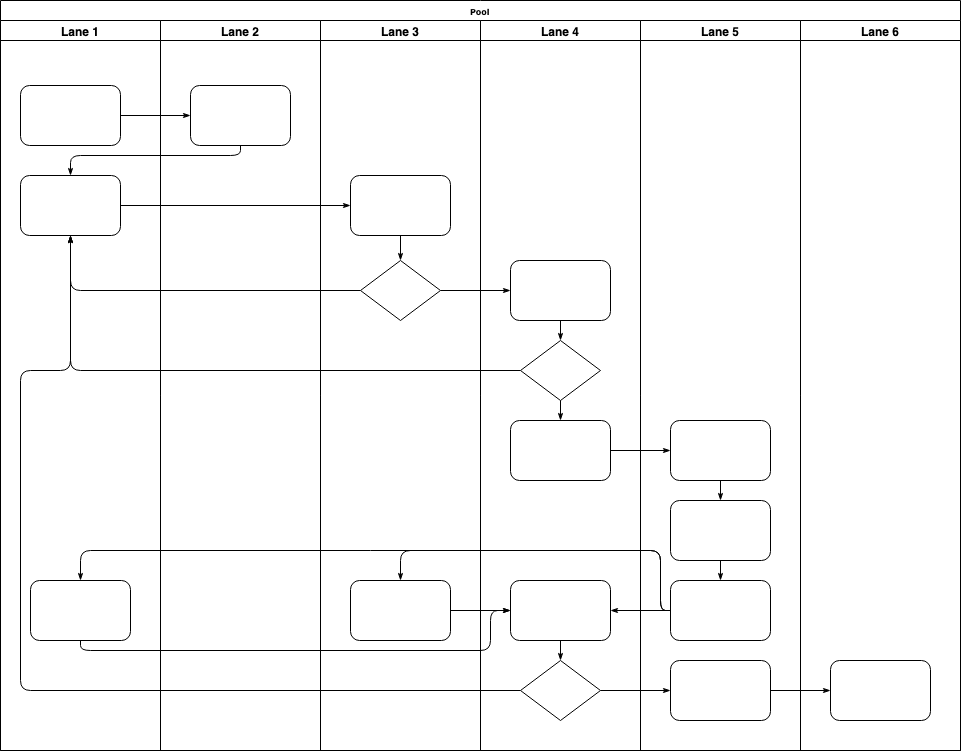

The diagram above was exported from draw.io. Its source (the exported page's mxGraphModel, read from the mxfile embedded in the PNG):
<mxGraphModel dx="786" dy="451" grid="1" gridSize="10" guides="1" tooltips="1" connect="1" arrows="1" fold="1" page="1" pageScale="1" pageWidth="1100" pageHeight="850" background="#ffffff" math="0" shadow="0">
  <root>
    <mxCell id="0" />
    <mxCell id="1" parent="0" />
    <mxCell id="77e6c97f196da883-1" value="Pool" style="swimlane;html=1;childLayout=stackLayout;startSize=20;rounded=0;shadow=0;labelBackgroundColor=none;strokeColor=#000000;strokeWidth=1;fillColor=#ffffff;fontFamily=Verdana;fontSize=8;fontColor=#000000;align=center;" parent="1" vertex="1">
      <mxGeometry x="70" y="40" width="960" height="750" as="geometry" />
    </mxCell>
    <mxCell id="77e6c97f196da883-2" value="Lane 1" style="swimlane;html=1;startSize=20;" parent="77e6c97f196da883-1" vertex="1">
      <mxGeometry y="20" width="160" height="730" as="geometry" />
    </mxCell>
    <mxCell id="77e6c97f196da883-8" value="" style="rounded=1;whiteSpace=wrap;html=1;shadow=0;labelBackgroundColor=none;strokeColor=#000000;strokeWidth=1;fillColor=#ffffff;fontFamily=Verdana;fontSize=8;fontColor=#000000;align=center;" parent="77e6c97f196da883-2" vertex="1">
      <mxGeometry x="20" y="65" width="100" height="60" as="geometry" />
    </mxCell>
    <mxCell id="77e6c97f196da883-9" value="" style="rounded=1;whiteSpace=wrap;html=1;shadow=0;labelBackgroundColor=none;strokeColor=#000000;strokeWidth=1;fillColor=#ffffff;fontFamily=Verdana;fontSize=8;fontColor=#000000;align=center;" parent="77e6c97f196da883-2" vertex="1">
      <mxGeometry x="20" y="155" width="100" height="60" as="geometry" />
    </mxCell>
    <mxCell id="77e6c97f196da883-10" value="" style="rounded=1;whiteSpace=wrap;html=1;shadow=0;labelBackgroundColor=none;strokeColor=#000000;strokeWidth=1;fillColor=#ffffff;fontFamily=Verdana;fontSize=8;fontColor=#000000;align=center;" parent="77e6c97f196da883-2" vertex="1">
      <mxGeometry x="30" y="560" width="100" height="60" as="geometry" />
    </mxCell>
    <mxCell id="77e6c97f196da883-26" style="edgeStyle=orthogonalEdgeStyle;rounded=1;html=1;labelBackgroundColor=none;startArrow=none;startFill=0;startSize=5;endArrow=classicThin;endFill=1;endSize=5;jettySize=auto;orthogonalLoop=1;strokeColor=#000000;strokeWidth=1;fontFamily=Verdana;fontSize=8;fontColor=#000000;" parent="77e6c97f196da883-1" source="77e6c97f196da883-8" target="77e6c97f196da883-11" edge="1">
      <mxGeometry relative="1" as="geometry" />
    </mxCell>
    <mxCell id="77e6c97f196da883-27" style="edgeStyle=orthogonalEdgeStyle;rounded=1;html=1;labelBackgroundColor=none;startArrow=none;startFill=0;startSize=5;endArrow=classicThin;endFill=1;endSize=5;jettySize=auto;orthogonalLoop=1;strokeColor=#000000;strokeWidth=1;fontFamily=Verdana;fontSize=8;fontColor=#000000;" parent="77e6c97f196da883-1" source="77e6c97f196da883-11" target="77e6c97f196da883-9" edge="1">
      <mxGeometry relative="1" as="geometry">
        <Array as="points">
          <mxPoint x="240" y="155" />
          <mxPoint x="70" y="155" />
        </Array>
      </mxGeometry>
    </mxCell>
    <mxCell id="77e6c97f196da883-28" style="edgeStyle=orthogonalEdgeStyle;rounded=1;html=1;labelBackgroundColor=none;startArrow=none;startFill=0;startSize=5;endArrow=classicThin;endFill=1;endSize=5;jettySize=auto;orthogonalLoop=1;strokeColor=#000000;strokeWidth=1;fontFamily=Verdana;fontSize=8;fontColor=#000000;" parent="77e6c97f196da883-1" source="77e6c97f196da883-9" target="77e6c97f196da883-12" edge="1">
      <mxGeometry relative="1" as="geometry" />
    </mxCell>
    <mxCell id="77e6c97f196da883-30" style="edgeStyle=orthogonalEdgeStyle;rounded=1;html=1;labelBackgroundColor=none;startArrow=none;startFill=0;startSize=5;endArrow=classicThin;endFill=1;endSize=5;jettySize=auto;orthogonalLoop=1;strokeColor=#000000;strokeWidth=1;fontFamily=Verdana;fontSize=8;fontColor=#000000;" parent="77e6c97f196da883-1" source="77e6c97f196da883-13" target="77e6c97f196da883-9" edge="1">
      <mxGeometry relative="1" as="geometry" />
    </mxCell>
    <mxCell id="77e6c97f196da883-31" style="edgeStyle=orthogonalEdgeStyle;rounded=1;html=1;labelBackgroundColor=none;startArrow=none;startFill=0;startSize=5;endArrow=classicThin;endFill=1;endSize=5;jettySize=auto;orthogonalLoop=1;strokeColor=#000000;strokeWidth=1;fontFamily=Verdana;fontSize=8;fontColor=#000000;" parent="77e6c97f196da883-1" source="77e6c97f196da883-16" target="77e6c97f196da883-9" edge="1">
      <mxGeometry relative="1" as="geometry" />
    </mxCell>
    <mxCell id="77e6c97f196da883-32" style="edgeStyle=orthogonalEdgeStyle;rounded=1;html=1;labelBackgroundColor=none;startArrow=none;startFill=0;startSize=5;endArrow=classicThin;endFill=1;endSize=5;jettySize=auto;orthogonalLoop=1;strokeColor=#000000;strokeWidth=1;fontFamily=Verdana;fontSize=8;fontColor=#000000;" parent="77e6c97f196da883-1" source="77e6c97f196da883-20" target="77e6c97f196da883-9" edge="1">
      <mxGeometry relative="1" as="geometry">
        <Array as="points">
          <mxPoint x="20" y="690" />
          <mxPoint x="20" y="370" />
          <mxPoint x="70" y="370" />
        </Array>
      </mxGeometry>
    </mxCell>
    <mxCell id="77e6c97f196da883-33" style="edgeStyle=orthogonalEdgeStyle;rounded=1;html=1;labelBackgroundColor=none;startArrow=none;startFill=0;startSize=5;endArrow=classicThin;endFill=1;endSize=5;jettySize=auto;orthogonalLoop=1;strokeColor=#000000;strokeWidth=1;fontFamily=Verdana;fontSize=8;fontColor=#000000;" parent="77e6c97f196da883-1" source="77e6c97f196da883-13" target="77e6c97f196da883-15" edge="1">
      <mxGeometry relative="1" as="geometry" />
    </mxCell>
    <mxCell id="77e6c97f196da883-39" style="edgeStyle=orthogonalEdgeStyle;rounded=1;html=1;labelBackgroundColor=none;startArrow=none;startFill=0;startSize=5;endArrow=classicThin;endFill=1;endSize=5;jettySize=auto;orthogonalLoop=1;strokeColor=#000000;strokeWidth=1;fontFamily=Verdana;fontSize=8;fontColor=#000000;" parent="77e6c97f196da883-1" source="77e6c97f196da883-20" target="77e6c97f196da883-23" edge="1">
      <mxGeometry relative="1" as="geometry" />
    </mxCell>
    <mxCell id="77e6c97f196da883-40" style="edgeStyle=orthogonalEdgeStyle;rounded=1;html=1;labelBackgroundColor=none;startArrow=none;startFill=0;startSize=5;endArrow=classicThin;endFill=1;endSize=5;jettySize=auto;orthogonalLoop=1;strokeColor=#000000;strokeWidth=1;fontFamily=Verdana;fontSize=8;fontColor=#000000;" parent="77e6c97f196da883-1" source="77e6c97f196da883-23" target="77e6c97f196da883-24" edge="1">
      <mxGeometry relative="1" as="geometry" />
    </mxCell>
    <mxCell id="107ba76e4e335f99-1" style="edgeStyle=orthogonalEdgeStyle;rounded=1;html=1;labelBackgroundColor=none;startArrow=none;startFill=0;startSize=5;endArrow=classicThin;endFill=1;endSize=5;jettySize=auto;orthogonalLoop=1;strokeColor=#000000;strokeWidth=1;fontFamily=Verdana;fontSize=8;fontColor=#000000;" parent="77e6c97f196da883-1" source="77e6c97f196da883-17" target="77e6c97f196da883-18" edge="1">
      <mxGeometry relative="1" as="geometry" />
    </mxCell>
    <mxCell id="107ba76e4e335f99-2" style="edgeStyle=orthogonalEdgeStyle;rounded=1;html=1;labelBackgroundColor=none;startArrow=none;startFill=0;startSize=5;endArrow=classicThin;endFill=1;endSize=5;jettySize=auto;orthogonalLoop=1;strokeColor=#000000;strokeWidth=1;fontFamily=Verdana;fontSize=8;fontColor=#000000;" parent="77e6c97f196da883-1" source="77e6c97f196da883-22" target="77e6c97f196da883-14" edge="1">
      <mxGeometry relative="1" as="geometry">
        <Array as="points">
          <mxPoint x="660" y="610" />
          <mxPoint x="660" y="550" />
          <mxPoint x="400" y="550" />
        </Array>
      </mxGeometry>
    </mxCell>
    <mxCell id="107ba76e4e335f99-3" style="edgeStyle=orthogonalEdgeStyle;rounded=1;html=1;labelBackgroundColor=none;startArrow=none;startFill=0;startSize=5;endArrow=classicThin;endFill=1;endSize=5;jettySize=auto;orthogonalLoop=1;strokeColor=#000000;strokeWidth=1;fontFamily=Verdana;fontSize=8;fontColor=#000000;" parent="77e6c97f196da883-1" source="77e6c97f196da883-22" target="77e6c97f196da883-19" edge="1">
      <mxGeometry relative="1" as="geometry" />
    </mxCell>
    <mxCell id="107ba76e4e335f99-4" style="edgeStyle=orthogonalEdgeStyle;rounded=1;html=1;labelBackgroundColor=none;startArrow=none;startFill=0;startSize=5;endArrow=classicThin;endFill=1;endSize=5;jettySize=auto;orthogonalLoop=1;strokeColor=#000000;strokeWidth=1;fontFamily=Verdana;fontSize=8;fontColor=#000000;" parent="77e6c97f196da883-1" source="77e6c97f196da883-22" target="77e6c97f196da883-10" edge="1">
      <mxGeometry relative="1" as="geometry">
        <Array as="points">
          <mxPoint x="660" y="610" />
          <mxPoint x="660" y="550" />
          <mxPoint x="80" y="550" />
        </Array>
      </mxGeometry>
    </mxCell>
    <mxCell id="107ba76e4e335f99-5" style="edgeStyle=orthogonalEdgeStyle;rounded=1;html=1;labelBackgroundColor=none;startArrow=none;startFill=0;startSize=5;endArrow=classicThin;endFill=1;endSize=5;jettySize=auto;orthogonalLoop=1;strokeColor=#000000;strokeWidth=1;fontFamily=Verdana;fontSize=8;fontColor=#000000;" parent="77e6c97f196da883-1" source="77e6c97f196da883-10" target="77e6c97f196da883-19" edge="1">
      <mxGeometry relative="1" as="geometry">
        <Array as="points">
          <mxPoint x="80" y="650" />
          <mxPoint x="490" y="650" />
          <mxPoint x="490" y="610" />
        </Array>
      </mxGeometry>
    </mxCell>
    <mxCell id="107ba76e4e335f99-6" style="edgeStyle=orthogonalEdgeStyle;rounded=1;html=1;labelBackgroundColor=none;startArrow=none;startFill=0;startSize=5;endArrow=classicThin;endFill=1;endSize=5;jettySize=auto;orthogonalLoop=1;strokeColor=#000000;strokeWidth=1;fontFamily=Verdana;fontSize=8;fontColor=#000000;" parent="77e6c97f196da883-1" source="77e6c97f196da883-14" target="77e6c97f196da883-19" edge="1">
      <mxGeometry relative="1" as="geometry" />
    </mxCell>
    <mxCell id="77e6c97f196da883-3" value="Lane 2" style="swimlane;html=1;startSize=20;" parent="77e6c97f196da883-1" vertex="1">
      <mxGeometry x="160" y="20" width="160" height="730" as="geometry" />
    </mxCell>
    <mxCell id="77e6c97f196da883-11" value="" style="rounded=1;whiteSpace=wrap;html=1;shadow=0;labelBackgroundColor=none;strokeColor=#000000;strokeWidth=1;fillColor=#ffffff;fontFamily=Verdana;fontSize=8;fontColor=#000000;align=center;" parent="77e6c97f196da883-3" vertex="1">
      <mxGeometry x="30" y="65" width="100" height="60" as="geometry" />
    </mxCell>
    <mxCell id="77e6c97f196da883-4" value="Lane 3" style="swimlane;html=1;startSize=20;" parent="77e6c97f196da883-1" vertex="1">
      <mxGeometry x="320" y="20" width="160" height="730" as="geometry" />
    </mxCell>
    <mxCell id="77e6c97f196da883-12" value="" style="rounded=1;whiteSpace=wrap;html=1;shadow=0;labelBackgroundColor=none;strokeColor=#000000;strokeWidth=1;fillColor=#ffffff;fontFamily=Verdana;fontSize=8;fontColor=#000000;align=center;" parent="77e6c97f196da883-4" vertex="1">
      <mxGeometry x="30" y="155" width="100" height="60" as="geometry" />
    </mxCell>
    <mxCell id="77e6c97f196da883-13" value="" style="rhombus;whiteSpace=wrap;html=1;rounded=0;shadow=0;labelBackgroundColor=none;strokeColor=#000000;strokeWidth=1;fillColor=#ffffff;fontFamily=Verdana;fontSize=8;fontColor=#000000;align=center;" parent="77e6c97f196da883-4" vertex="1">
      <mxGeometry x="40" y="240" width="80" height="60" as="geometry" />
    </mxCell>
    <mxCell id="77e6c97f196da883-14" value="" style="rounded=1;whiteSpace=wrap;html=1;shadow=0;labelBackgroundColor=none;strokeColor=#000000;strokeWidth=1;fillColor=#ffffff;fontFamily=Verdana;fontSize=8;fontColor=#000000;align=center;" parent="77e6c97f196da883-4" vertex="1">
      <mxGeometry x="30" y="560" width="100" height="60" as="geometry" />
    </mxCell>
    <mxCell id="77e6c97f196da883-29" style="edgeStyle=orthogonalEdgeStyle;rounded=1;html=1;labelBackgroundColor=none;startArrow=none;startFill=0;startSize=5;endArrow=classicThin;endFill=1;endSize=5;jettySize=auto;orthogonalLoop=1;strokeColor=#000000;strokeWidth=1;fontFamily=Verdana;fontSize=8;fontColor=#000000;" parent="77e6c97f196da883-4" source="77e6c97f196da883-12" target="77e6c97f196da883-13" edge="1">
      <mxGeometry relative="1" as="geometry" />
    </mxCell>
    <mxCell id="77e6c97f196da883-5" value="Lane 4" style="swimlane;html=1;startSize=20;" parent="77e6c97f196da883-1" vertex="1">
      <mxGeometry x="480" y="20" width="160" height="730" as="geometry" />
    </mxCell>
    <mxCell id="77e6c97f196da883-15" value="" style="rounded=1;whiteSpace=wrap;html=1;shadow=0;labelBackgroundColor=none;strokeColor=#000000;strokeWidth=1;fillColor=#ffffff;fontFamily=Verdana;fontSize=8;fontColor=#000000;align=center;" parent="77e6c97f196da883-5" vertex="1">
      <mxGeometry x="30" y="240" width="100" height="60" as="geometry" />
    </mxCell>
    <mxCell id="77e6c97f196da883-16" value="" style="rhombus;whiteSpace=wrap;html=1;rounded=0;shadow=0;labelBackgroundColor=none;strokeColor=#000000;strokeWidth=1;fillColor=#ffffff;fontFamily=Verdana;fontSize=8;fontColor=#000000;align=center;" parent="77e6c97f196da883-5" vertex="1">
      <mxGeometry x="40" y="320" width="80" height="60" as="geometry" />
    </mxCell>
    <mxCell id="77e6c97f196da883-17" value="" style="rounded=1;whiteSpace=wrap;html=1;shadow=0;labelBackgroundColor=none;strokeColor=#000000;strokeWidth=1;fillColor=#ffffff;fontFamily=Verdana;fontSize=8;fontColor=#000000;align=center;" parent="77e6c97f196da883-5" vertex="1">
      <mxGeometry x="30" y="400" width="100" height="60" as="geometry" />
    </mxCell>
    <mxCell id="77e6c97f196da883-19" value="" style="rounded=1;whiteSpace=wrap;html=1;shadow=0;labelBackgroundColor=none;strokeColor=#000000;strokeWidth=1;fillColor=#ffffff;fontFamily=Verdana;fontSize=8;fontColor=#000000;align=center;" parent="77e6c97f196da883-5" vertex="1">
      <mxGeometry x="30" y="560" width="100" height="60" as="geometry" />
    </mxCell>
    <mxCell id="77e6c97f196da883-20" value="" style="rhombus;whiteSpace=wrap;html=1;rounded=0;shadow=0;labelBackgroundColor=none;strokeColor=#000000;strokeWidth=1;fillColor=#ffffff;fontFamily=Verdana;fontSize=8;fontColor=#000000;align=center;" parent="77e6c97f196da883-5" vertex="1">
      <mxGeometry x="40" y="640" width="80" height="60" as="geometry" />
    </mxCell>
    <mxCell id="77e6c97f196da883-34" style="edgeStyle=orthogonalEdgeStyle;rounded=1;html=1;labelBackgroundColor=none;startArrow=none;startFill=0;startSize=5;endArrow=classicThin;endFill=1;endSize=5;jettySize=auto;orthogonalLoop=1;strokeColor=#000000;strokeWidth=1;fontFamily=Verdana;fontSize=8;fontColor=#000000;" parent="77e6c97f196da883-5" source="77e6c97f196da883-15" target="77e6c97f196da883-16" edge="1">
      <mxGeometry relative="1" as="geometry" />
    </mxCell>
    <mxCell id="77e6c97f196da883-35" style="edgeStyle=orthogonalEdgeStyle;rounded=1;html=1;labelBackgroundColor=none;startArrow=none;startFill=0;startSize=5;endArrow=classicThin;endFill=1;endSize=5;jettySize=auto;orthogonalLoop=1;strokeColor=#000000;strokeWidth=1;fontFamily=Verdana;fontSize=8;fontColor=#000000;" parent="77e6c97f196da883-5" source="77e6c97f196da883-16" target="77e6c97f196da883-17" edge="1">
      <mxGeometry relative="1" as="geometry" />
    </mxCell>
    <mxCell id="77e6c97f196da883-36" style="edgeStyle=orthogonalEdgeStyle;rounded=1;html=1;labelBackgroundColor=none;startArrow=none;startFill=0;startSize=5;endArrow=classicThin;endFill=1;endSize=5;jettySize=auto;orthogonalLoop=1;strokeColor=#000000;strokeWidth=1;fontFamily=Verdana;fontSize=8;fontColor=#000000;" parent="77e6c97f196da883-5" source="77e6c97f196da883-19" target="77e6c97f196da883-20" edge="1">
      <mxGeometry relative="1" as="geometry" />
    </mxCell>
    <mxCell id="77e6c97f196da883-6" value="Lane 5" style="swimlane;html=1;startSize=20;" parent="77e6c97f196da883-1" vertex="1">
      <mxGeometry x="640" y="20" width="160" height="730" as="geometry" />
    </mxCell>
    <mxCell id="77e6c97f196da883-18" value="" style="rounded=1;whiteSpace=wrap;html=1;shadow=0;labelBackgroundColor=none;strokeColor=#000000;strokeWidth=1;fillColor=#ffffff;fontFamily=Verdana;fontSize=8;fontColor=#000000;align=center;" parent="77e6c97f196da883-6" vertex="1">
      <mxGeometry x="30" y="400" width="100" height="60" as="geometry" />
    </mxCell>
    <mxCell id="77e6c97f196da883-21" value="" style="rounded=1;whiteSpace=wrap;html=1;shadow=0;labelBackgroundColor=none;strokeColor=#000000;strokeWidth=1;fillColor=#ffffff;fontFamily=Verdana;fontSize=8;fontColor=#000000;align=center;" parent="77e6c97f196da883-6" vertex="1">
      <mxGeometry x="30" y="480" width="100" height="60" as="geometry" />
    </mxCell>
    <mxCell id="77e6c97f196da883-22" value="" style="rounded=1;whiteSpace=wrap;html=1;shadow=0;labelBackgroundColor=none;strokeColor=#000000;strokeWidth=1;fillColor=#ffffff;fontFamily=Verdana;fontSize=8;fontColor=#000000;align=center;" parent="77e6c97f196da883-6" vertex="1">
      <mxGeometry x="30" y="560" width="100" height="60" as="geometry" />
    </mxCell>
    <mxCell id="77e6c97f196da883-23" value="" style="rounded=1;whiteSpace=wrap;html=1;shadow=0;labelBackgroundColor=none;strokeColor=#000000;strokeWidth=1;fillColor=#ffffff;fontFamily=Verdana;fontSize=8;fontColor=#000000;align=center;" parent="77e6c97f196da883-6" vertex="1">
      <mxGeometry x="30" y="640" width="100" height="60" as="geometry" />
    </mxCell>
    <mxCell id="77e6c97f196da883-37" style="edgeStyle=orthogonalEdgeStyle;rounded=1;html=1;labelBackgroundColor=none;startArrow=none;startFill=0;startSize=5;endArrow=classicThin;endFill=1;endSize=5;jettySize=auto;orthogonalLoop=1;strokeColor=#000000;strokeWidth=1;fontFamily=Verdana;fontSize=8;fontColor=#000000;" parent="77e6c97f196da883-6" source="77e6c97f196da883-18" target="77e6c97f196da883-21" edge="1">
      <mxGeometry relative="1" as="geometry" />
    </mxCell>
    <mxCell id="77e6c97f196da883-38" style="edgeStyle=orthogonalEdgeStyle;rounded=1;html=1;labelBackgroundColor=none;startArrow=none;startFill=0;startSize=5;endArrow=classicThin;endFill=1;endSize=5;jettySize=auto;orthogonalLoop=1;strokeColor=#000000;strokeWidth=1;fontFamily=Verdana;fontSize=8;fontColor=#000000;" parent="77e6c97f196da883-6" source="77e6c97f196da883-21" target="77e6c97f196da883-22" edge="1">
      <mxGeometry relative="1" as="geometry" />
    </mxCell>
    <mxCell id="77e6c97f196da883-7" value="Lane 6" style="swimlane;html=1;startSize=20;" parent="77e6c97f196da883-1" vertex="1">
      <mxGeometry x="800" y="20" width="160" height="730" as="geometry" />
    </mxCell>
    <mxCell id="77e6c97f196da883-24" value="" style="rounded=1;whiteSpace=wrap;html=1;shadow=0;labelBackgroundColor=none;strokeColor=#000000;strokeWidth=1;fillColor=#ffffff;fontFamily=Verdana;fontSize=8;fontColor=#000000;align=center;" parent="77e6c97f196da883-7" vertex="1">
      <mxGeometry x="30" y="640" width="100" height="60" as="geometry" />
    </mxCell>
  </root>
</mxGraphModel>